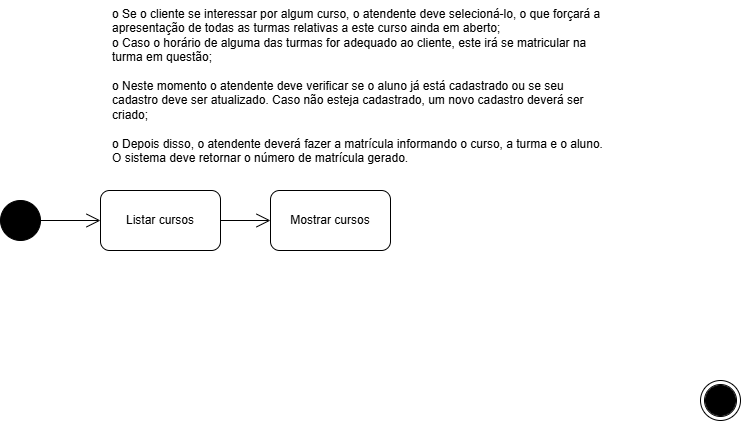

The diagram above was exported from draw.io. Its source (the exported page's mxGraphModel, read from the mxfile embedded in the PNG):
<mxGraphModel dx="1290" dy="1758" grid="1" gridSize="10" guides="1" tooltips="1" connect="1" arrows="1" fold="1" page="1" pageScale="1" pageWidth="827" pageHeight="1169" math="0" shadow="0">
  <root>
    <mxCell id="0" />
    <mxCell id="1" parent="0" />
    <mxCell id="OxxapeN_OBO_QG9ZYejC-2" value="" style="ellipse;shape=doubleEllipse;whiteSpace=wrap;html=1;aspect=fixed;fillColor=#000000;" vertex="1" parent="1">
      <mxGeometry x="20" y="30" width="40" height="40" as="geometry" />
    </mxCell>
    <mxCell id="OxxapeN_OBO_QG9ZYejC-3" value="" style="ellipse;shape=doubleEllipse;whiteSpace=wrap;html=1;aspect=fixed;" vertex="1" parent="1">
      <mxGeometry x="720" y="210" width="40" height="40" as="geometry" />
    </mxCell>
    <mxCell id="OxxapeN_OBO_QG9ZYejC-4" value="" style="ellipse;shape=doubleEllipse;whiteSpace=wrap;html=1;aspect=fixed;fillColor=#000000;" vertex="1" parent="1">
      <mxGeometry x="725" y="215" width="30" height="30" as="geometry" />
    </mxCell>
    <mxCell id="OxxapeN_OBO_QG9ZYejC-5" value="&lt;div&gt;o Se o cliente se interessar por algum curso, o atendente deve selecioná-lo, o que forçará a&lt;br&gt;apresentação de todas as turmas relativas a este curso ainda em aberto;&lt;br&gt;o Caso o horário de alguma das turmas for adequado ao cliente, este irá se matricular na&lt;br&gt;turma em questão;&lt;/div&gt;&lt;div&gt;&lt;br&gt;o Neste momento o atendente deve verificar se o aluno já está cadastrado ou se seu&lt;br&gt;cadastro deve ser atualizado. Caso não esteja cadastrado, um novo cadastro deverá ser&lt;br&gt;criado;&lt;/div&gt;&lt;div&gt;&lt;br&gt;o Depois disso, o atendente deverá fazer a matrícula informando o curso, a turma e o aluno.&lt;br&gt;O sistema deve retornar o número de matrícula gerado.&lt;/div&gt;" style="text;whiteSpace=wrap;html=1;" vertex="1" parent="1">
      <mxGeometry x="130" y="-170" width="520" height="180" as="geometry" />
    </mxCell>
    <mxCell id="OxxapeN_OBO_QG9ZYejC-7" value="" style="endArrow=open;endFill=1;endSize=12;html=1;rounded=0;exitX=1;exitY=0.5;exitDx=0;exitDy=0;entryX=0;entryY=0.5;entryDx=0;entryDy=0;" edge="1" parent="1" source="OxxapeN_OBO_QG9ZYejC-2" target="OxxapeN_OBO_QG9ZYejC-9">
      <mxGeometry width="160" relative="1" as="geometry">
        <mxPoint x="110" y="30" as="sourcePoint" />
        <mxPoint x="150" y="50" as="targetPoint" />
      </mxGeometry>
    </mxCell>
    <mxCell id="OxxapeN_OBO_QG9ZYejC-9" value="Listar cursos" style="rounded=1;whiteSpace=wrap;html=1;" vertex="1" parent="1">
      <mxGeometry x="120" y="20" width="120" height="60" as="geometry" />
    </mxCell>
    <mxCell id="OxxapeN_OBO_QG9ZYejC-10" value="Mostrar cursos" style="rounded=1;whiteSpace=wrap;html=1;" vertex="1" parent="1">
      <mxGeometry x="290" y="20" width="120" height="60" as="geometry" />
    </mxCell>
    <mxCell id="OxxapeN_OBO_QG9ZYejC-12" value="" style="endArrow=open;endFill=1;endSize=12;html=1;rounded=0;exitX=1;exitY=0.5;exitDx=0;exitDy=0;entryX=0;entryY=0.5;entryDx=0;entryDy=0;" edge="1" parent="1" source="OxxapeN_OBO_QG9ZYejC-9" target="OxxapeN_OBO_QG9ZYejC-10">
      <mxGeometry width="160" relative="1" as="geometry">
        <mxPoint x="70" y="60" as="sourcePoint" />
        <mxPoint x="40" y="150" as="targetPoint" />
      </mxGeometry>
    </mxCell>
  </root>
</mxGraphModel>